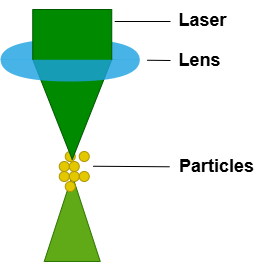

The diagram above was exported from draw.io. Its source (the exported page's mxGraphModel, read from the mxfile embedded in the PNG):
<mxGraphModel dx="773" dy="393" grid="1" gridSize="10" guides="1" tooltips="1" connect="1" arrows="1" fold="1" page="1" pageScale="1" pageWidth="850" pageHeight="1100" math="0" shadow="0">
  <root>
    <mxCell id="0" />
    <mxCell id="1" parent="0" />
    <mxCell id="GhGVFZuzvMwIEz0DLh7X-33" value="" style="shape=or;whiteSpace=wrap;html=1;rotation=-90;fillColor=#1ba1e2;fontColor=#ffffff;strokeColor=none;opacity=80;" parent="1" vertex="1">
      <mxGeometry x="159.125" y="158.37" width="21" height="139.25" as="geometry" />
    </mxCell>
    <mxCell id="GhGVFZuzvMwIEz0DLh7X-34" value="" style="triangle;whiteSpace=wrap;html=1;rotation=-90;strokeColor=#2D7600;fillColor=#60a917;fontColor=#ffffff;" parent="1" vertex="1">
      <mxGeometry x="128.755" y="369" width="86" height="56" as="geometry" />
    </mxCell>
    <mxCell id="GhGVFZuzvMwIEz0DLh7X-35" value="" style="ellipse;whiteSpace=wrap;html=1;aspect=fixed;fillColor=#e3c800;fontColor=#000000;strokeColor=#B09500;" parent="1" vertex="1">
      <mxGeometry x="178.755" y="330" width="10" height="10" as="geometry" />
    </mxCell>
    <mxCell id="GhGVFZuzvMwIEz0DLh7X-36" value="" style="ellipse;whiteSpace=wrap;html=1;aspect=fixed;fillColor=#e3c800;fontColor=#000000;strokeColor=#B09500;" parent="1" vertex="1">
      <mxGeometry x="168.755" y="340" width="10" height="10" as="geometry" />
    </mxCell>
    <mxCell id="GhGVFZuzvMwIEz0DLh7X-37" value="" style="ellipse;whiteSpace=wrap;html=1;aspect=fixed;fillColor=#e3c800;fontColor=#000000;strokeColor=#B09500;" parent="1" vertex="1">
      <mxGeometry x="178.755" y="350" width="10" height="10" as="geometry" />
    </mxCell>
    <mxCell id="GhGVFZuzvMwIEz0DLh7X-38" value="" style="ellipse;whiteSpace=wrap;html=1;aspect=fixed;fillColor=#e3c800;fontColor=#000000;strokeColor=#B09500;" parent="1" vertex="1">
      <mxGeometry x="168.755" y="350" width="10" height="10" as="geometry" />
    </mxCell>
    <mxCell id="GhGVFZuzvMwIEz0DLh7X-39" value="" style="ellipse;whiteSpace=wrap;html=1;aspect=fixed;fillColor=#e3c800;fontColor=#000000;strokeColor=#B09500;" parent="1" vertex="1">
      <mxGeometry x="158.755" y="340" width="10" height="10" as="geometry" />
    </mxCell>
    <mxCell id="GhGVFZuzvMwIEz0DLh7X-40" value="" style="ellipse;whiteSpace=wrap;html=1;aspect=fixed;fillColor=#e3c800;fontColor=#000000;strokeColor=#B09500;" parent="1" vertex="1">
      <mxGeometry x="164.755" y="330" width="10" height="10" as="geometry" />
    </mxCell>
    <mxCell id="GhGVFZuzvMwIEz0DLh7X-41" value="" style="ellipse;whiteSpace=wrap;html=1;aspect=fixed;fillColor=#e3c800;fontColor=#000000;strokeColor=#B09500;" parent="1" vertex="1">
      <mxGeometry x="158.755" y="350" width="10" height="10" as="geometry" />
    </mxCell>
    <mxCell id="GhGVFZuzvMwIEz0DLh7X-42" value="" style="ellipse;whiteSpace=wrap;html=1;aspect=fixed;fillColor=#e3c800;fontColor=#000000;strokeColor=#B09500;" parent="1" vertex="1">
      <mxGeometry x="164.755" y="360" width="10" height="10" as="geometry" />
    </mxCell>
    <mxCell id="GhGVFZuzvMwIEz0DLh7X-43" value="" style="shape=offPageConnector;whiteSpace=wrap;html=1;size=0.6666666666666666;strokeColor=#005700;fillColor=#008a00;fontColor=#ffffff;" parent="1" vertex="1">
      <mxGeometry x="132.255" y="188" width="79" height="150" as="geometry" />
    </mxCell>
    <mxCell id="GhGVFZuzvMwIEz0DLh7X-44" value="" style="shape=or;whiteSpace=wrap;html=1;rotation=90;fillColor=#1ba1e2;fontColor=#ffffff;strokeColor=none;opacity=80;strokeWidth=0;" parent="1" vertex="1">
      <mxGeometry x="158.825" y="179.56" width="21.75" height="139.13" as="geometry" />
    </mxCell>
    <mxCell id="GhGVFZuzvMwIEz0DLh7X-45" value="&lt;font style=&quot;font-size: 18px;&quot;&gt;&lt;b&gt;Lens&lt;/b&gt;&lt;/font&gt;" style="text;html=1;align=center;verticalAlign=middle;resizable=0;points=[];autosize=1;strokeColor=none;fillColor=none;" parent="1" vertex="1">
      <mxGeometry x="263.755" y="219" width="70" height="40" as="geometry" />
    </mxCell>
    <mxCell id="GhGVFZuzvMwIEz0DLh7X-46" value="&lt;font style=&quot;font-size: 18px;&quot;&gt;&lt;b&gt;Laser&lt;/b&gt;&lt;/font&gt;" style="text;html=1;align=center;verticalAlign=middle;resizable=0;points=[];autosize=1;strokeColor=none;fillColor=none;" parent="1" vertex="1">
      <mxGeometry x="267.255" y="179" width="70" height="40" as="geometry" />
    </mxCell>
    <mxCell id="GhGVFZuzvMwIEz0DLh7X-47" value="&lt;font style=&quot;font-size: 18px;&quot;&gt;&lt;b&gt;Particles&lt;/b&gt;&lt;/font&gt;" style="text;html=1;align=center;verticalAlign=middle;resizable=0;points=[];autosize=1;strokeColor=none;fillColor=none;" parent="1" vertex="1">
      <mxGeometry x="265.755" y="325" width="100" height="40" as="geometry" />
    </mxCell>
    <mxCell id="GhGVFZuzvMwIEz0DLh7X-48" value="" style="endArrow=none;html=1;rounded=0;jumpStyle=none;sourcePerimeterSpacing=0;elbow=vertical;startArrow=none;startFill=0;endFill=0;jumpSize=6;" parent="1" edge="1">
      <mxGeometry width="50" height="50" relative="1" as="geometry">
        <mxPoint x="214.25" y="200" as="sourcePoint" />
        <mxPoint x="270" y="200" as="targetPoint" />
      </mxGeometry>
    </mxCell>
    <mxCell id="GhGVFZuzvMwIEz0DLh7X-49" value="" style="endArrow=none;html=1;rounded=0;jumpStyle=none;sourcePerimeterSpacing=0;elbow=vertical;startArrow=none;startFill=0;endFill=0;entryX=-0.007;entryY=0.507;entryDx=0;entryDy=0;entryPerimeter=0;" parent="1" edge="1">
      <mxGeometry width="50" height="50" relative="1" as="geometry">
        <mxPoint x="192.76" y="344.74" as="sourcePoint" />
        <mxPoint x="269.05500000000006" y="345.28" as="targetPoint" />
      </mxGeometry>
    </mxCell>
    <mxCell id="GhGVFZuzvMwIEz0DLh7X-50" value="" style="endArrow=none;html=1;rounded=0;jumpStyle=none;sourcePerimeterSpacing=0;elbow=vertical;startArrow=none;startFill=0;endFill=0;" parent="1" edge="1">
      <mxGeometry width="50" height="50" relative="1" as="geometry">
        <mxPoint x="246.75" y="238.74" as="sourcePoint" />
        <mxPoint x="270" y="239" as="targetPoint" />
      </mxGeometry>
    </mxCell>
  </root>
</mxGraphModel>